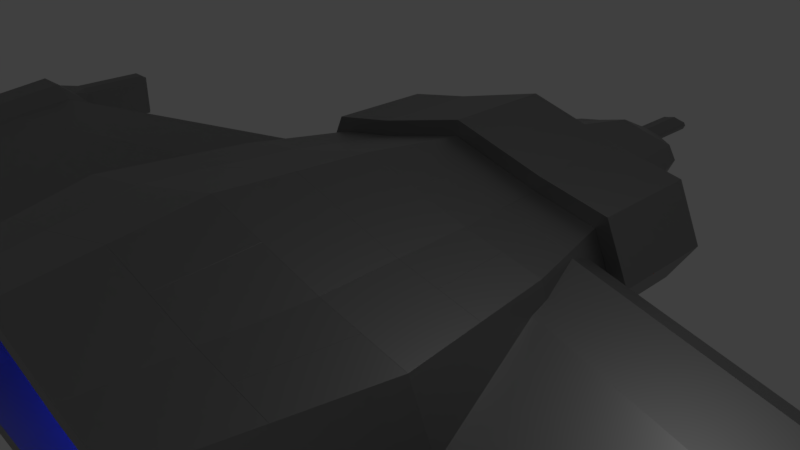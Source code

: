 # Source: ShipM06c.blend  (saved by Blender 2.79.0; exported with 4.5.12 LTS)
import bpy
from mathutils import Matrix  # noqa: F401  (used for matrix-valued properties, if any)

bpy.ops.wm.read_factory_settings(use_empty=True)
scene = bpy.context.scene
scene.name = 'Scene'

# ---- collections
col_collection_1 = bpy.data.collections.new('Collection 1'); scene.collection.children.link(col_collection_1)

# ---- materials (node trees are filled in below, after node groups)
mat_material_002 = bpy.data.materials.new('Material.002')
mat_material_002.alpha_threshold = 0.0
mat_material_002.roughness = 0.5
mat_material_004 = bpy.data.materials.new('Material.004')
mat_material_004.alpha_threshold = 0.0
mat_material_004.roughness = 0.5
mat_material_005 = bpy.data.materials.new('Material.005')
mat_material_005.alpha_threshold = 0.0
mat_material_005.roughness = 0.5
mat_material_001 = bpy.data.materials.new('Material.001')
mat_material_001.alpha_threshold = 0.0
mat_material_001.roughness = 0.5
mat_material_003 = bpy.data.materials.new('Material.003')
mat_material_003.alpha_threshold = 0.0
mat_material_003.roughness = 0.5

# ---- node groups
ng_auto_smooth = bpy.data.node_groups.new('Auto Smooth', 'GeometryNodeTree')
_s = ng_auto_smooth.interface.new_socket(name='Geometry', in_out='OUTPUT', socket_type='NodeSocketGeometry')
_s = ng_auto_smooth.interface.new_socket(name='Geometry', in_out='INPUT', socket_type='NodeSocketGeometry')
_s = ng_auto_smooth.interface.new_socket(name='Angle', in_out='INPUT', socket_type='NodeSocketFloat')
_s.subtype = 'ANGLE'
_s.min_value = 0.0
_s.max_value = 3.142
ng_auto_smooth.is_modifier = True
_N = ng_auto_smooth.nodes; _L = ng_auto_smooth.links
n0 = _N.new('NodeGroupOutput'); n0.name = 'Group Output'; n0.location = (480, -100)
n1 = _N.new('NodeGroupInput'); n1.name = 'Group Input'; n1.location = (-420, -300)
n2 = _N.new('NodeGroupInput'); n2.name = 'Group Input.001'; n2.location = (-60, -100)
n3 = _N.new('GeometryNodeSetShadeSmooth'); n3.name = 'Set Shade Smooth'; n3.location = (120, -100)
n3.domain = 'EDGE'
n4 = _N.new('GeometryNodeSetShadeSmooth'); n4.name = 'Set Shade Smooth.001'; n4.location = (300, -100)
n5 = _N.new('GeometryNodeInputMeshEdgeAngle'); n5.name = 'Edge Angle'; n5.location = (-420, -220)
n6 = _N.new('GeometryNodeInputEdgeSmooth'); n6.name = 'Is Edge Smooth'; n6.location = (-60, -160)
n7 = _N.new('GeometryNodeInputShadeSmooth'); n7.name = 'Is Face Smooth'; n7.location = (-240, -340)
n8 = _N.new('FunctionNodeBooleanMath'); n8.name = 'Boolean Math'; n8.location = (-60, -220)
n9 = _N.new('FunctionNodeCompare'); n9.name = 'Compare'; n9.location = (-240, -180)
n9.operation = 'LESS_EQUAL'
_L.new(n5.outputs[0], n9.inputs[0])
_L.new(n4.outputs[0], n0.inputs[0])
_L.new(n1.outputs[1], n9.inputs[1])
_L.new(n9.outputs[0], n8.inputs[0])
_L.new(n7.outputs[0], n8.inputs[1])
_L.new(n2.outputs[0], n3.inputs[0])
_L.new(n6.outputs[0], n3.inputs[1])
_L.new(n3.outputs[0], n4.inputs[0])
_L.new(n8.outputs[0], n3.inputs[2])
n0.is_active_output = True

# ---- material node trees
mat_material_002.use_nodes = True; mat_material_002.node_tree.nodes.clear()
_N = mat_material_002.node_tree.nodes; _L = mat_material_002.node_tree.links
n0 = _N.new('ShaderNodeOutputMaterial'); n0.name = 'Material Output'; n0.location = (300, 300)
n1 = _N.new('ShaderNodeBsdfPrincipled'); n1.name = 'Principled BSDF'; n1.location = (10, 300)
n1.width = 150
n1.subsurface_method = 'BURLEY'
n1.inputs[0].default_value = (0.3095, 0.3095, 0.3095, 1.0)
n1.inputs[1].default_value = 1.0
n1.inputs[3].default_value = 1.45
n1.inputs[9].default_value = (1.0, 1.0, 1.0)
_L.new(n1.outputs[0], n0.inputs[0])
n0.is_active_output = True
mat_material_004.use_nodes = True; mat_material_004.node_tree.nodes.clear()
_N = mat_material_004.node_tree.nodes; _L = mat_material_004.node_tree.links
n0 = _N.new('ShaderNodeOutputMaterial'); n0.name = 'Material Output'; n0.location = (300, 300)
n1 = _N.new('ShaderNodeEmission'); n1.name = 'Emission'; n1.location = (10, 300)
n1.inputs[0].default_value = (0.4109, 0.0, 0.002659, 1.0)
n1.inputs[1].default_value = 7.0
_L.new(n1.outputs[0], n0.inputs[0])
n0.is_active_output = True
mat_material_005.use_nodes = True; mat_material_005.node_tree.nodes.clear()
_N = mat_material_005.node_tree.nodes; _L = mat_material_005.node_tree.links
n0 = _N.new('ShaderNodeOutputMaterial'); n0.name = 'Material Output'; n0.location = (300, 300)
n1 = _N.new('ShaderNodeEmission'); n1.name = 'Emission'; n1.location = (10, 300)
n1.inputs[0].default_value = (0.003831, 0.01205, 0.3931, 1.0)
n1.inputs[1].default_value = 20.0
_L.new(n1.outputs[0], n0.inputs[0])
n0.is_active_output = True
mat_material_001.use_nodes = True; mat_material_001.node_tree.nodes.clear()
_N = mat_material_001.node_tree.nodes; _L = mat_material_001.node_tree.links
n0 = _N.new('ShaderNodeOutputMaterial'); n0.name = 'Material Output'; n0.location = (300, 300)
n1 = _N.new('ShaderNodeBsdfPrincipled'); n1.name = 'Principled BSDF'; n1.location = (10, 300)
n1.width = 150
n1.subsurface_method = 'BURLEY'
n1.inputs[0].default_value = (0.3095, 0.3095, 0.3095, 1.0)
n1.inputs[1].default_value = 1.0
n1.inputs[3].default_value = 1.45
n1.inputs[9].default_value = (1.0, 1.0, 1.0)
_L.new(n1.outputs[0], n0.inputs[0])
n0.is_active_output = True
mat_material_003.use_nodes = True; mat_material_003.node_tree.nodes.clear()
_N = mat_material_003.node_tree.nodes; _L = mat_material_003.node_tree.links
n0 = _N.new('ShaderNodeOutputMaterial'); n0.name = 'Material Output'; n0.location = (300, 300)
n1 = _N.new('ShaderNodeEmission'); n1.name = 'Emission'; n1.location = (10, 300)
n1.inputs[0].default_value = (0.6383, 0.0, 0.0, 1.0)
n1.inputs[1].default_value = 50.0
_L.new(n1.outputs[0], n0.inputs[0])
n0.is_active_output = True

# ---- world
world_world = bpy.data.worlds.new('World'); scene.world = world_world
world_world.color = (0.05088, 0.05088, 0.05088)
world_world.use_sun_shadow = False
world_world.sun_shadow_jitter_overblur = 0.0
world_world.cycles.sampling_method = 'MANUAL'

# ---- cameras
cam_camera = bpy.data.cameras.new('Camera')
cam_camera.clip_end = 100.0
cam_camera.lens = 35.0
cam_camera.sensor_width = 32.0
cam_camera.sensor_height = 18.0
cam_camera.ortho_scale = 7.314
cam_camera.dof.focus_distance = 0.0

# ---- lights
light_lamp = bpy.data.lights.new('Lamp', 'POINT')
light_lamp.transmission_factor = 0.0
light_lamp.cutoff_distance = 30.0
light_lamp.energy = 100.0
light_lamp.shadow_buffer_clip_start = 1.001
light_lamp.shadow_soft_size = 0.1
light_lamp.shadow_maximum_resolution = 0.006
light_lamp.use_absolute_resolution = True

# ---- meshes
me_cylinder_001 = bpy.data.meshes.new('Cylinder.001')
me_cylinder_001.from_pydata([(0.0, 0.4312, -0.3522), (3.398e-09, 0.6696, 1.0), (0.5, 0.2972, -0.3522), (0.671, 0.4898, 1.0), (0.866, 0.2251, -0.3522), (1.162, 0.393, 1.0), (1.0, -1.539e-08, -0.3522), (1.342, -0.003142, 1.0), (0.866, -0.3016, -0.3522), (1.162, -0.4758, 1.0), (0.5, -0.3737, -0.3522), (0.671, -0.5726, 1.0), (1.51e-07, -0.3975, -0.3522), (2.06e-07, -0.6044, 1.0), (-0.5, -0.3737, -0.3522), (-0.671, -0.5726, 1.0), (-0.866, -0.3016, -0.3522), (-1.162, -0.4758, 1.0), (-1.0, -4.366e-07, -0.3522), (-1.342, -0.003143, 1.0), (-0.866, 0.2251, -0.3522), (-1.162, 0.393, 1.0), (-0.5, 0.2972, -0.3522), (-0.671, 0.4898, 1.0), (0.8818, 0.6508, 1.463), (9.187e-09, 0.8871, 1.463), (1.527, 0.5236, 1.463), (1.764, 0.002994, 1.463), (1.527, -0.6181, 1.463), (0.8818, -0.7453, 1.463), (2.755e-07, -0.7872, 1.463), (-0.8818, -0.7453, 1.463), (-1.527, -0.6181, 1.463), (-1.764, 0.002994, 1.463), (-1.527, 0.5236, 1.463), (-0.8818, 0.6508, 1.463), (1.405, 1.05, 2.102), (4.128e-08, 1.426, 2.102), (2.433, 0.8475, 2.102), (2.809, 0.01822, 2.102), (2.433, -0.6013, 2.102), (1.405, -0.8039, 2.102), (4.655e-07, -0.8706, 2.102), (-1.405, -0.8039, 2.102), (-2.433, -0.6013, 2.102), (-2.809, 0.01821, 2.102), (-2.433, 0.8475, 2.102), (-1.405, 1.05, 2.102), (1.354, 0.833, 3.734), (8.752e-08, 1.196, 3.734), (2.278, 0.6512, 3.734), (2.558, 0.03331, 3.734), (2.294, -0.4017, 3.734), (1.378, -0.5822, 3.734), (4.455e-07, -0.6476, 3.734), (-1.378, -0.5822, 3.734), (-2.294, -0.4017, 3.734), (-2.558, 0.03331, 3.734), (-2.278, 0.6512, 3.734), (-1.354, 0.833, 3.734), (1.405, 1.05, 3.734), (4.128e-08, 1.426, 3.734), (2.433, 0.8475, 3.734), (2.809, 0.01822, 3.734), (2.433, -0.6013, 3.734), (1.405, -0.8039, 3.734), (4.655e-07, -0.8706, 3.734), (-1.405, -0.8039, 3.734), (-2.433, -0.6013, 3.734), (-2.809, 0.01822, 3.734), (-2.433, 0.8475, 3.734), (-1.405, 1.05, 3.734), (1.611, 0.9655, 5.303), (1.135e-07, 1.397, 5.303), (2.709, 0.7491, 5.303), (3.043, 0.0141, 5.303), (2.729, -0.5034, 5.303), (1.639, -0.7181, 5.303), (5.394e-07, -0.7959, 5.303), (-1.639, -0.7181, 5.303), (-2.729, -0.5034, 5.303), (-3.043, 0.0141, 5.303), (-2.709, 0.7491, 5.303), (-1.611, 0.9655, 5.303), (1.786, 1.056, 7.53), (1.313e-07, 1.534, 7.53), (3.004, 0.8159, 7.53), (3.374, 0.0009978, 7.53), (3.025, -0.5728, 7.53), (1.817, -0.8108, 7.53), (6.035e-07, -0.8971, 7.53), (-1.817, -0.8108, 7.53), (-3.025, -0.5728, 7.53), (-3.374, 0.0009966, 7.53), (-3.004, 0.8159, 7.53), (-1.786, 1.056, 7.53), (1.265, 0.4503, 8.691), (1.44e-07, 0.7894, 8.691), (2.003, 0.3049, 8.691), (2.115, 0.05992, 8.691), (2.048, -0.04991, 8.691), (1.33, -0.1913, 8.691), (4.088e-07, -0.2545, 8.691), (-1.33, -0.1913, 8.691), (-2.048, -0.04991, 8.691), (-2.115, 0.05992, 8.691), (-2.003, 0.3049, 8.691), (-1.265, 0.4503, 8.691), (-7.632e-09, 0.08251, -1.102), (0.1159, 0.05146, -1.102), (0.2007, 0.03475, -1.102), (0.2317, -0.01742, -1.102), (0.2007, -0.08732, -1.102), (0.1159, -0.104, -1.102), (2.736e-08, -0.1095, -1.102), (-0.1159, -0.104, -1.102), (-0.2007, -0.08732, -1.102), (-0.2317, -0.01742, -1.102), (-0.2007, 0.03475, -1.102), (-0.1159, 0.05146, -1.102), (-2.423e-09, 0.009871, -1.763), (0.09999, -0.01692, -1.763), (0.1564, -0.02804, -1.763), (0.1529, -0.02211, -1.763), (0.1514, -0.02552, -1.763), (0.1074, -0.03419, -1.763), (1.814e-08, -0.03929, -1.763), (-0.1074, -0.03419, -1.763), (-0.1514, -0.02552, -1.763), (-0.1529, -0.02211, -1.763), (-0.1564, -0.02804, -1.763), (-0.09999, -0.01692, -1.763), (1.354, 0.833, 9.955), (8.752e-08, 1.196, 9.955), (2.278, 0.6512, 9.955), (2.558, 0.03331, 9.955), (2.294, -0.4017, 9.955), (1.378, -0.5822, 9.955), (4.455e-07, -0.6476, 9.955), (-1.378, -0.5822, 9.955), (-2.294, -0.4017, 9.955), (-2.558, 0.03331, 9.955), (-2.278, 0.6512, 9.955), (-1.354, 0.833, 9.955), (1.313, 0.6546, 9.955), (1.138e-07, 1.006, 9.955), (2.15, 0.4897, 9.955), (2.351, 0.04571, 9.955), (2.179, -0.2377, 9.955), (1.356, -0.3999, 9.955), (4.288e-07, -0.4643, 9.955), (-1.356, -0.3999, 9.955), (-2.179, -0.2377, 9.955), (-2.351, 0.04571, 9.955), (-2.15, 0.4897, 9.955), (-1.313, 0.6546, 9.955), (-7.632e-09, 0.08251, -1.977), (0.1159, 0.05146, -1.977), (0.2007, 0.03475, -1.977), (0.2317, -0.01742, -1.977), (0.2007, -0.08732, -1.977), (0.1159, -0.104, -1.977), (2.736e-08, -0.1095, -1.977), (-0.1159, -0.104, -1.977), (-0.2007, -0.08732, -1.977), (-0.2317, -0.01742, -1.977), (-0.2007, 0.03475, -1.977), (-0.1159, 0.05146, -1.977), (-3.996e-09, 0.03537, -1.977), (0.1056, 0.007082, -1.977), (0.172, -0.005996, -1.977), (0.1806, -0.02046, -1.977), (0.1687, -0.04721, -1.977), (0.1104, -0.0587, -1.977), (2.149e-08, -0.06395, -1.977), (-0.1104, -0.0587, -1.977), (-0.1687, -0.04721, -1.977), (-0.1806, -0.02046, -1.977), (-0.172, -0.005997, -1.977), (-0.1056, 0.007082, -1.977), (0.7023, 1.238, 2.102), (1.919, 0.9488, 2.102), (-1.919, 0.9488, 2.102), (-0.7023, 1.238, 2.102), (0.7023, 1.238, 3.734), (1.919, 0.9488, 3.734), (-1.919, 0.9488, 3.734), (-0.7023, 1.238, 3.734), (2.433, 0.8475, 2.918), (-2.433, 0.8475, 2.918), (-1.405, 1.05, 2.918), (4.128e-08, 1.426, 2.918), (1.405, 1.05, 2.918), (0.6771, 1.014, 3.734), (1.816, 0.7421, 3.734), (-1.816, 0.7421, 3.734), (-0.6771, 1.014, 3.734), (0.8055, 1.181, 5.303), (2.16, 0.8573, 5.303), (-2.16, 0.8573, 5.303), (-0.8055, 1.181, 5.303), (1.483, 0.8992, 4.518), (2.493, 0.7001, 4.518), (-2.493, 0.7001, 4.518), (-1.483, 0.8992, 4.518), (1.005e-07, 1.297, 4.518), (0.8931, 1.295, 7.53), (2.395, 0.9358, 7.53), (-2.395, 0.9358, 7.53), (-0.8931, 1.295, 7.53), (-1.699, 1.011, 6.417), (1.224e-07, 1.466, 6.417), (1.699, 1.011, 6.417), (2.857, 0.7825, 6.417), (-2.857, 0.7825, 6.417), (0.6771, 1.014, 9.955), (1.816, 0.7421, 9.955), (-1.816, 0.7421, 9.955), (-0.6771, 1.014, 9.955), (-1.57, 0.9444, 8.743), (1.094e-07, 1.365, 8.743), (1.57, 0.9444, 8.743), (2.641, 0.7335, 8.743), (-2.641, 0.7335, 8.743), (0.7851, 1.155, 8.743), (-2.105, 0.839, 8.743), (2.105, 0.839, 8.743), (-0.7851, 1.155, 8.743), (0.8493, 1.238, 6.417), (-2.278, 0.8966, 6.417), (2.278, 0.8966, 6.417), (-0.7413, 1.098, 4.518), (0.7413, 1.098, 4.518), (-1.988, 0.7997, 4.518), (-0.8493, 1.238, 6.417), (1.919, 0.9488, 2.918), (-0.7023, 1.238, 2.918), (0.7023, 1.238, 2.918), (-1.919, 0.9488, 2.918), (1.988, 0.7997, 4.518)], [], [(0, 1, 3, 2), (2, 3, 5, 4), (4, 5, 7, 6), (6, 7, 9, 8), (8, 9, 11, 10), (10, 11, 13, 12), (12, 13, 15, 14), (14, 15, 17, 16), (16, 17, 19, 18), (18, 19, 21, 20), (11, 9, 28, 29), (20, 21, 23, 22), (22, 23, 1, 0), (4, 6, 111, 110), (30, 29, 41, 42), (9, 7, 27, 28), (1, 23, 35, 25), (3, 1, 25, 24), (7, 5, 26, 27), (23, 21, 34, 35), (5, 3, 24, 26), (21, 19, 33, 34), (19, 17, 32, 33), (17, 15, 31, 32), (15, 13, 30, 31), (13, 11, 29, 30), (42, 41, 65, 66), (27, 26, 38, 39), (34, 33, 45, 46), (31, 30, 42, 43), (28, 27, 39, 40), (35, 34, 46, 182, 47), (24, 25, 37, 180, 36), (32, 31, 43, 44), (29, 28, 40, 41), (25, 35, 47, 183, 37), (26, 24, 36, 181, 38), (33, 32, 44, 45), (239, 201, 72, 198), (39, 38, 188, 62, 63), (46, 45, 69, 70, 189), (43, 42, 66, 67), (40, 39, 63, 64), (238, 189, 70, 186), (237, 191, 61, 184), (44, 43, 67, 68), (41, 40, 64, 65), (236, 190, 71, 187), (235, 192, 60, 185), (45, 44, 68, 69), (193, 48, 60, 184), (194, 50, 62, 185), (50, 51, 63, 62), (51, 52, 64, 63), (52, 53, 65, 64), (53, 54, 66, 65), (54, 55, 67, 66), (55, 56, 68, 67), (56, 57, 69, 68), (57, 58, 70, 69), (195, 59, 71, 186), (196, 49, 61, 187), (234, 210, 95, 209), (57, 56, 80, 81), (54, 53, 77, 78), (51, 50, 202, 74, 75), (58, 57, 81, 82, 203), (55, 54, 78, 79), (52, 51, 75, 76), (233, 203, 82, 199), (232, 205, 73, 197), (56, 55, 79, 80), (53, 52, 76, 77), (231, 204, 83, 200), (89, 88, 136, 137), (230, 212, 84, 207), (81, 80, 92, 93), (78, 77, 89, 90), (75, 74, 213, 86, 87), (82, 81, 93, 94, 214), (79, 78, 90, 91), (76, 75, 87, 88), (229, 214, 94, 208), (228, 211, 85, 206), (80, 79, 91, 92), (77, 76, 88, 89), (96, 97, 107, 106, 105, 104, 103, 102, 101, 100, 99, 98), (227, 219, 143, 218), (226, 221, 132, 216), (93, 92, 140, 141), (90, 89, 137, 138), (87, 86, 222, 134, 135), (94, 93, 141, 142, 223), (91, 90, 138, 139), (88, 87, 135, 136), (225, 223, 142, 217), (224, 220, 133, 215), (92, 91, 139, 140), (115, 116, 164, 163), (20, 22, 119, 118), (2, 4, 110, 109), (18, 20, 118, 117), (16, 18, 117, 116), (14, 16, 116, 115), (12, 14, 115, 114), (10, 12, 114, 113), (8, 10, 113, 112), (6, 8, 112, 111), (22, 0, 108, 119), (0, 2, 109, 108), (120, 121, 122, 123, 124, 125, 126, 127, 128, 129, 130, 131), (112, 113, 161, 160), (119, 108, 156, 167), (109, 110, 158, 157), (116, 117, 165, 164), (113, 114, 162, 161), (110, 111, 159, 158), (117, 118, 166, 165), (114, 115, 163, 162), (111, 112, 160, 159), (118, 119, 167, 166), (108, 109, 157, 156), (145, 144, 132, 215, 133), (144, 146, 134, 216, 132), (146, 147, 135, 134), (147, 148, 136, 135), (148, 149, 137, 136), (149, 150, 138, 137), (150, 151, 139, 138), (151, 152, 140, 139), (152, 153, 141, 140), (153, 154, 142, 141), (154, 155, 143, 217, 142), (155, 145, 133, 218, 143), (97, 96, 144, 145), (96, 98, 146, 144), (98, 99, 147, 146), (99, 100, 148, 147), (100, 101, 149, 148), (101, 102, 150, 149), (102, 103, 151, 150), (103, 104, 152, 151), (104, 105, 153, 152), (105, 106, 154, 153), (106, 107, 155, 154), (107, 97, 145, 155), (169, 168, 156, 157), (170, 169, 157, 158), (171, 170, 158, 159), (172, 171, 159, 160), (173, 172, 160, 161), (174, 173, 161, 162), (175, 174, 162, 163), (176, 175, 163, 164), (177, 176, 164, 165), (178, 177, 165, 166), (179, 178, 166, 167), (168, 179, 167, 156), (121, 120, 168, 169), (122, 121, 169, 170), (123, 122, 170, 171), (124, 123, 171, 172), (125, 124, 172, 173), (126, 125, 173, 174), (127, 126, 174, 175), (128, 127, 175, 176), (129, 128, 176, 177), (130, 129, 177, 178), (131, 130, 178, 179), (120, 131, 179, 168), (221, 224, 215, 132), (84, 206, 224, 221), (206, 85, 220, 224), (219, 225, 217, 143), (95, 208, 225, 219), (208, 94, 223, 225), (222, 226, 216, 134), (86, 207, 226, 222), (207, 84, 221, 226), (220, 227, 218, 133), (85, 209, 227, 220), (209, 95, 219, 227), (212, 228, 206, 84), (72, 197, 228, 212), (197, 73, 211, 228), (210, 229, 208, 95), (83, 199, 229, 210), (199, 82, 214, 229), (213, 230, 207, 86), (74, 198, 230, 213), (198, 72, 212, 230), (205, 231, 200, 73), (49, 196, 231, 205), (196, 59, 204, 231), (201, 232, 197, 72), (48, 193, 232, 201), (193, 49, 205, 232), (204, 233, 199, 83), (59, 195, 233, 204), (195, 58, 203, 233), (211, 234, 209, 85), (73, 200, 234, 211), (200, 83, 210, 234), (59, 196, 187, 71), (58, 195, 186, 70), (48, 194, 185, 60), (49, 193, 184, 61), (188, 235, 185, 62), (38, 181, 235, 188), (181, 36, 192, 235), (191, 236, 187, 61), (37, 183, 236, 191), (183, 47, 190, 236), (192, 237, 184, 60), (36, 180, 237, 192), (180, 37, 191, 237), (190, 238, 186, 71), (47, 182, 238, 190), (182, 46, 189, 238), (202, 239, 198, 74), (50, 194, 239, 202), (194, 48, 201, 239)])
me_cylinder_001.polygons.foreach_set('material_index', [0, 0, 0, 0, 0, 0, 0, 0, 0, 0, 0, 0, 0, 0, 0, 0, 0, 0, 0, 0, 0, 0, 0, 0, 0, 0, 0, 0, 0, 0, 0, 0, 0, 0, 0, 0, 0, 0, 0, 0, 0, 0, 0, 0, 0, 0, 0, 0, 0, 0, 0, 0, 0, 0, 0, 0, 0, 0, 0, 0, 0, 0, 0, 0, 0, 0, 0, 0, 0, 0, 0, 0, 0, 0, 0, 0, 0, 0, 0, 0, 0, 0, 0, 0, 0, 0, 2, 0, 0, 0, 0, 0, 0, 0, 0, 0, 0, 0, 0, 0, 0, 0, 0, 0, 0, 0, 0, 0, 0, 0, 1, 0, 0, 0, 0, 0, 0, 0, 0, 0, 0, 0, 0, 0, 0, 0, 0, 0, 0, 0, 0, 0, 0, 0, 0, 0, 0, 0, 0, 0, 0, 0, 0, 0, 0, 0, 0, 0, 0, 0, 0, 0, 0, 0, 0, 0, 0, 0, 0, 0, 0, 0, 0, 0, 0, 0, 0, 0, 0, 0, 0, 0, 0, 0, 0, 0, 0, 0, 0, 0, 0, 0, 0, 0, 0, 0, 0, 0, 0, 0, 0, 0, 0, 0, 0, 0, 0, 0, 0, 0, 0, 0, 0, 0, 0, 0, 0, 0, 0, 0, 0, 0, 0, 0, 0, 0, 0, 0, 0, 0, 0, 0])
_k = set([(48, 193), (48, 194), (48, 201), (49, 193), (49, 196), (49, 205), (50, 51), (50, 194), (50, 202), (51, 52), (52, 53), (53, 54), (54, 55), (55, 56), (56, 57), (57, 58), (58, 195), (58, 203), (59, 195), (59, 196), (59, 204), (72, 197), (72, 198), (73, 197), (73, 200), (73, 205), (73, 211), (74, 202), (74, 213), (82, 203), (82, 214), (83, 199), (83, 200), (84, 206), (84, 207), (84, 212), (85, 206), (85, 209), (85, 211), (85, 220), (86, 87), (86, 207), (86, 213), (87, 88), (88, 89), (89, 90), (90, 91), (91, 92), (92, 93), (93, 94), (94, 208), (94, 214), (95, 208), (95, 209), (95, 210), (197, 232), (198, 230), (199, 229), (200, 231), (201, 232), (201, 239), (202, 239), (203, 233), (204, 231), (204, 233), (206, 224), (207, 226), (208, 225), (209, 227), (210, 229), (210, 234), (211, 228), (211, 234), (212, 228), (212, 230), (213, 230), (214, 229), (219, 225), (219, 227), (220, 224), (220, 227), (221, 224), (221, 226), (222, 226), (223, 225)])
me_cylinder_001.attributes.new('sharp_edge', 'BOOLEAN', 'EDGE').data.foreach_set('value', [ (min(e.vertices), max(e.vertices)) in _k for e in me_cylinder_001.edges])
me_cylinder_001.materials.append(mat_material_002)
me_cylinder_001.materials.append(mat_material_004)
me_cylinder_001.materials.append(mat_material_005)
me_cylinder_001.use_remesh_preserve_volume = False
me_cylinder_001.use_remesh_preserve_attributes = False
me_cylinder_001.use_mirror_vertex_groups = False
me_cylinder_001.update()
me_cube_001 = bpy.data.meshes.new('Cube.001')
me_cube_001.from_pydata([(-4.579, 0.4121, -0.1789), (-4.579, 0.4121, 1.821), (-4.579, 1.446, -0.4407), (-4.579, 1.446, 2.083), (1.0, -1.0, -1.0), (1.0, -1.0, 1.0), (1.0, 0.03397, -1.262), (1.0, 0.03397, 1.262), (-4.579, -2.323, -0.125), (-4.579, -2.323, -0.085), (1.0, -3.735, -0.9061), (1.0, -3.735, -0.9461), (-4.579, 1.827, 1.619), (-4.579, 1.827, 0.02274), (1.0, 0.4149, -0.7983), (1.0, 0.4149, 0.7983), (1.424, 0.03397, 1.728), (1.424, 0.03397, -1.584), (1.424, -1.0, -1.24), (1.424, -1.0, 1.385), (1.424, -3.735, -1.117), (1.424, -3.735, -1.169), (1.96, 0.03397, 1.728), (1.96, 0.03397, -1.584), (1.96, -1.0, -1.24), (1.96, -1.0, 1.385), (1.96, -3.735, -1.117), (1.96, -3.735, -1.169), (2.294, 0.03397, 0.8476), (2.294, 0.03397, -0.976), (2.294, -1.0, -0.7869), (2.294, -1.0, 0.6584), (2.294, -3.735, -0.719), (2.294, -3.735, -0.7479), (2.294, 0.4149, 0.5127), (2.294, 0.4149, -0.6411), (2.392, 0.03397, -0.1486), (2.392, 0.03397, -0.2887), (2.392, -1.0, -0.2742), (3.194, -1.0, 0.1655), (2.372, -2.93, -0.5239), (2.392, -3.735, -0.6435), (2.392, 0.4149, -0.1744), (2.392, 0.4149, -0.263), (1.562, 1.585, 0.8794), (1.562, 1.585, -0.7347), (1.822, 1.585, 0.8794), (1.822, 1.585, -0.7347), (1.54, 1.844, 1.004), (1.54, 1.844, -0.8597), (1.845, 1.844, 1.004), (1.845, 1.844, -0.8597), (1.424, 0.569, 0.9661), (1.322, 0.2948, 1.195), (1.578, 0.569, 1.12), (1.424, 0.569, -0.8214), (1.578, 0.569, -0.9755), (1.296, 0.3039, -1.056), (1.96, 0.569, 0.9661), (1.806, 0.569, 1.12), (1.991, 0.3086, 1.184), (1.96, 0.569, -0.8214), (2.0, 0.3162, -1.042), (1.806, 0.569, -0.9755), (1.424, 1.78, 0.9661), (1.578, 1.78, 1.12), (1.578, 1.844, 0.9661), (1.578, 1.844, -0.8214), (1.578, 1.78, -0.9755), (1.424, 1.78, -0.8214), (1.806, 1.844, 0.9661), (1.806, 1.78, 1.12), (1.96, 1.78, 0.9661), (1.96, 1.78, -0.8214), (1.806, 1.78, -0.9755), (1.806, 1.844, -0.8214), (-3.881, -2.157, 0.05063), (-3.881, -1.474, 0.5271), (-2.487, -1.827, 0.3219), (-2.487, -2.51, -0.1546), (-3.881, -0.1063, 1.48), (-2.487, -0.4593, 1.275), (-2.487, -1.143, 0.7984), (-1.092, -0.8123, 1.07), (0.3027, -1.165, 0.8644), (0.3027, -1.849, 0.3879), (-1.092, -2.18, 0.1166), (0.3027, -2.533, -0.08866), (0.3027, -3.216, -0.5652), (-3.881, -0.79, 1.004), (-1.092, -1.496, 0.5931), (-1.092, -2.863, -0.3599), (-1.092, -0.4705, 1.308), (-1.092, -3.205, -0.5982), (-4.579, -1.297, 0.6298), (1.0, -2.709, -0.1913), (-1.789, -2.687, -0.2573), (-1.789, -1.32, 0.6958), (0.3027, -2.191, 0.1496), (-2.487, -1.485, 0.5601), (-2.487, -0.1174, 1.513), (-2.487, -2.852, -0.3929), (-4.579, -0.6134, 1.106), (1.0, -2.026, 0.2852), (-3.881, -1.132, 0.7654), (-1.092, -1.838, 0.3549), (-1.789, -0.6358, 1.172), (-1.789, -2.003, 0.2192), (1.0, -3.393, -0.6678), (-4.579, -1.981, 0.1533), (0.3027, -3.558, -0.8034), (0.3027, -0.8235, 1.103), (-0.3947, -3.04, -0.4625), (-0.3947, -2.356, 0.01398), (0.3027, -2.875, -0.3269), (-1.092, -2.522, -0.1216), (-0.3947, -1.673, 0.4905), (-0.3947, -0.9888, 0.967), (0.3027, -1.507, 0.6261), (-1.092, -1.154, 0.8314), (-3.184, -0.9665, 0.901), (-3.184, -0.2828, 1.378), (-2.487, -0.8011, 1.037), (-3.881, -0.4481, 1.242), (-3.184, -2.334, -0.05201), (-3.184, -1.65, 0.4245), (-2.487, -2.169, 0.08362), (-3.881, -1.816, 0.2889), (1.0, -1.342, 0.7617), (-4.579, 0.07026, 1.583), (-3.881, -2.499, -0.1876), (-3.881, 0.2356, 1.718), (-3.184, -1.992, 0.1863), (-3.184, -0.6246, 1.139), (-0.3947, -1.331, 0.7288), (-0.3947, -2.698, -0.2243), (-0.3947, -0.647, 1.205), (-0.3947, -3.382, -0.7008), (-4.579, -1.639, 0.3915), (1.0, -3.051, -0.4295), (-1.789, -2.345, -0.01901), (-1.789, -0.9776, 0.934), (-0.3947, -2.014, 0.2522), (-3.184, -1.308, 0.6628), (1.0, -1.684, 0.5235), (-4.579, -0.2716, 1.345), (-3.184, -2.676, -0.2903), (-3.184, 0.05908, 1.616), (-1.789, -1.661, 0.4575), (1.0, -2.367, 0.04697), (-4.579, -0.9553, 0.868), (-1.789, -3.029, -0.4955), (-1.789, -0.2939, 1.411)], [], [(0, 1, 3, 2), (3, 7, 15, 12), (54, 59, 71, 65), (1, 0, 8, 9, 109, 138, 94, 150, 102, 145, 129), (2, 6, 4, 0), (7, 3, 1, 131, 147, 100, 152, 92, 136, 111, 5), (11, 10, 110, 137, 93, 151, 101, 146, 130, 9, 8), (0, 4, 11, 8), (76, 109, 9, 130), (7, 5, 19, 16), (13, 12, 15, 14), (2, 3, 12, 13), (5, 128, 144, 103, 149, 95, 139, 108, 10, 20, 19), (6, 2, 13, 14), (63, 56, 68, 74), (16, 19, 25, 22), (20, 21, 27, 26), (10, 11, 21, 20), (4, 6, 17, 18), (11, 4, 18, 21), (17, 57, 62, 23), (53, 16, 22, 60), (26, 27, 33, 32), (25, 26, 32, 31), (23, 62, 35, 29), (14, 15, 53, 57), (21, 18, 24, 27), (18, 17, 23, 24), (15, 7, 16, 53), (19, 20, 26, 25), (34, 28, 36, 42), (30, 29, 37, 38), (33, 30, 38, 41), (22, 25, 31, 28), (48, 49, 67, 66), (58, 61, 73, 72), (27, 24, 30, 33), (24, 23, 29, 30), (37, 36, 39, 38), (38, 39, 40, 41), (36, 37, 43, 42), (31, 32, 40, 39), (32, 33, 41, 40), (28, 31, 39, 36), (29, 35, 43, 37), (35, 34, 42, 43), (45, 44, 46, 47), (60, 22, 28, 34), (6, 14, 57, 17), (62, 60, 34, 35), (50, 48, 66, 70), (51, 50, 70, 75), (49, 51, 75, 67), (44, 45, 49, 48), (47, 46, 50, 51), (45, 47, 51, 49), (46, 44, 48, 50), (52, 53, 54), (55, 56, 57), (58, 59, 60), (61, 62, 63), (64, 65, 66), (67, 68, 69), (70, 71, 72), (73, 74, 75), (52, 55, 57, 53), (60, 62, 61, 58), (56, 63, 62, 57), (53, 60, 59, 54), (66, 67, 69, 64), (72, 73, 75, 70), (67, 75, 74, 68), (65, 71, 70, 66), (54, 65, 64, 52), (68, 56, 55, 69), (63, 74, 73, 61), (71, 59, 58, 72), (55, 52, 64, 69), (127, 138, 109, 76), (132, 127, 76, 124), (124, 76, 130, 146), (104, 150, 94, 77), (143, 104, 77, 125), (125, 77, 127, 132), (99, 143, 125, 78), (148, 99, 78, 107), (107, 78, 126, 140), (126, 132, 124, 79), (140, 126, 79, 96), (96, 79, 101, 151), (131, 1, 129, 80), (147, 131, 80, 121), (121, 80, 123, 133), (100, 147, 121, 81), (152, 100, 81, 106), (106, 81, 122, 141), (122, 133, 120, 82), (141, 122, 82, 97), (97, 82, 99, 148), (92, 152, 106, 83), (136, 92, 83, 117), (117, 83, 119, 134), (111, 136, 117, 84), (5, 111, 84, 128), (128, 84, 118, 144), (118, 134, 116, 85), (144, 118, 85, 103), (103, 85, 98, 149), (105, 148, 107, 86), (142, 105, 86, 113), (113, 86, 115, 135), (98, 142, 113, 87), (149, 98, 87, 95), (95, 87, 114, 139), (114, 135, 112, 88), (139, 114, 88, 108), (108, 88, 110, 10), (123, 145, 102, 89), (133, 123, 89, 120), (120, 89, 104, 143), (119, 141, 97, 90), (134, 119, 90, 116), (116, 90, 105, 142), (115, 140, 96, 91), (135, 115, 91, 112), (112, 91, 93, 137), (77, 94, 138, 127), (78, 125, 132, 126), (79, 124, 146, 101), (80, 129, 145, 123), (81, 121, 133, 122), (82, 120, 143, 99), (83, 106, 141, 119), (84, 117, 134, 118), (85, 116, 142, 98), (86, 107, 140, 115), (87, 113, 135, 114), (88, 112, 137, 110), (89, 102, 150, 104), (90, 97, 148, 105), (91, 96, 151, 93)])
me_cube_001.polygons.foreach_set('material_index', [0, 0, 0, 0, 0, 0, 0, 0, 0, 0, 0, 0, 0, 0, 0, 0, 0, 0, 0, 0, 0, 0, 0, 0, 0, 0, 0, 0, 0, 0, 0, 0, 0, 0, 0, 0, 0, 0, 0, 0, 0, 0, 0, 0, 0, 0, 1, 0, 0, 0, 0, 0, 0, 0, 0, 0, 0, 0, 0, 0, 0, 0, 0, 0, 0, 0, 0, 0, 0, 0, 0, 0, 0, 0, 0, 0, 0, 0, 0, 0, 0, 0, 0, 0, 0, 0, 0, 0, 0, 0, 0, 0, 0, 0, 0, 0, 0, 0, 0, 0, 0, 0, 0, 0, 0, 0, 0, 0, 0, 0, 0, 0, 0, 0, 0, 0, 0, 0, 0, 0, 0, 0, 0, 0, 0, 0, 0, 0, 0, 0, 0, 0, 0, 0, 0, 0, 0, 0, 0, 0, 0])
_k = set([(5, 111), (5, 128), (8, 9), (8, 11), (9, 130), (10, 108), (10, 110), (76, 124), (77, 125), (78, 99), (78, 107), (78, 125), (79, 96), (79, 101), (79, 124), (81, 100), (81, 121), (81, 122), (82, 97), (82, 99), (82, 120), (83, 92), (83, 117), (84, 111), (84, 117), (84, 118), (85, 98), (85, 116), (86, 105), (86, 107), (86, 113), (87, 95), (87, 114), (88, 108), (88, 112), (90, 97), (90, 105), (90, 116), (90, 119), (91, 96), (91, 112), (92, 136), (92, 152), (93, 137), (93, 151), (95, 139), (95, 149), (96, 140), (97, 141), (98, 149), (100, 147), (100, 152), (101, 146), (101, 151), (103, 144), (103, 149), (106, 141), (106, 152), (107, 140), (108, 139), (110, 137), (111, 136), (113, 135), (114, 135), (114, 139), (116, 134), (117, 134), (118, 144), (119, 141), (120, 133), (121, 147), (122, 133), (124, 132), (125, 132), (128, 144), (130, 146), (131, 147)])
me_cube_001.attributes.new('sharp_edge', 'BOOLEAN', 'EDGE').data.foreach_set('value', [ (min(e.vertices), max(e.vertices)) in _k for e in me_cube_001.edges])
me_cube_001.materials.append(mat_material_001)
me_cube_001.materials.append(mat_material_003)
me_cube_001.use_remesh_preserve_volume = False
me_cube_001.use_remesh_preserve_attributes = False
me_cube_001.use_mirror_vertex_groups = False
me_cube_001.update()

# ---- objects
ob_ship_body = bpy.data.objects.new('Ship Body', me_cylinder_001)
ob_wing = bpy.data.objects.new('Wing', me_cube_001)
ob_lamp = bpy.data.objects.new('Lamp', light_lamp)
ob_camera = bpy.data.objects.new('Camera', cam_camera)

# ---- transforms, parenting, visibility, modifiers, constraints
ob_ship_body.location = (0.0, 5.335, 0.0)
ob_ship_body.rotation_euler = (1.571, -0.0, 0.0)
ob_ship_body.lineart.crease_threshold = 0.0
_m = ob_ship_body.modifiers.new('EdgeSplit', 'EDGE_SPLIT')
_m.use_edge_angle = False
_m = ob_ship_body.modifiers.new('Solidify', 'SOLIDIFY')
_m.thickness = 1.0
_m.use_rim_only = True
_m.nonmanifold_thickness_mode = 'FIXED'
_m.nonmanifold_merge_threshold = 0.0003
_m = ob_ship_body.modifiers.new('Bevel', 'BEVEL')
_m.width = 1.0
_m.width_pct = 1.0
_m.spread = 0.0
_m = ob_ship_body.modifiers.new('Auto Smooth', 'NODES')
_m.node_group = ng_auto_smooth
_gi = [s.identifier for s in ng_auto_smooth.interface.items_tree if s.item_type == 'SOCKET' and s.in_out == 'INPUT']
_m[_gi[1]] = 0.5236  # Angle
ob_wing.location = (6.624, -0.5005, -0.1231)
ob_wing.scale = (1.0, 1.0, 0.3723)
ob_wing.lineart.crease_threshold = 0.0
_m = ob_wing.modifiers.new('Mirror', 'MIRROR')
_m.mirror_object = ob_ship_body
_m = ob_wing.modifiers.new('EdgeSplit', 'EDGE_SPLIT')
_m.use_edge_angle = False
_m = ob_wing.modifiers.new('Solidify', 'SOLIDIFY')
_m.thickness = 1.0
_m.use_rim_only = True
_m.nonmanifold_thickness_mode = 'FIXED'
_m.nonmanifold_merge_threshold = 0.0003
_m = ob_wing.modifiers.new('Bevel', 'BEVEL')
_m.width = 1.0
_m.width_pct = 1.0
_m.offset_type = 'DEPTH'
_m.spread = 0.0
ob_lamp.location = (4.076, 1.005, 5.904)
ob_lamp.rotation_euler = (0.6503, 0.05522, 1.866)
ob_lamp.lock_rotations_4d = False
ob_lamp.empty_display_type = 'ARROWS'
ob_lamp.color = (0.0, 0.0, 0.0, 0.0)
ob_lamp.lineart.crease_threshold = 0.0
ob_camera.location = (7.481, -6.508, 5.344)
ob_camera.rotation_euler = (1.109, 0.0, 0.8149)
ob_camera.lock_rotations_4d = False
ob_camera.empty_display_type = 'ARROWS'
ob_camera.color = (0.0, 0.0, 0.0, 0.0)
ob_camera.display_type = 'WIRE'
ob_camera.lineart.crease_threshold = 0.0

# ---- collection membership
col_collection_1.objects.link(ob_ship_body)
col_collection_1.objects.link(ob_wing)
col_collection_1.objects.link(ob_lamp)
col_collection_1.objects.link(ob_camera)

# ---- scene / render settings (as saved in the file)
scene.camera = ob_camera
scene.frame_start = 1; scene.frame_end = 250; scene.frame_set(1)
scene.render.engine = 'CYCLES'
scene.render.resolution_percentage = 50
scene.render.dither_intensity = 0.0
scene.cycles.use_denoising = False
scene.cycles.samples = 128
scene.cycles.sampling_pattern = 'TABULATED_SOBOL'
scene.cycles.use_adaptive_sampling = False
scene.cycles.use_light_tree = False
scene.cycles.blur_glossy = 0.0
scene.cycles.sample_clamp_indirect = 0.0
scene.view_settings.view_transform = 'Standard'
bpy.context.view_layer.update()
